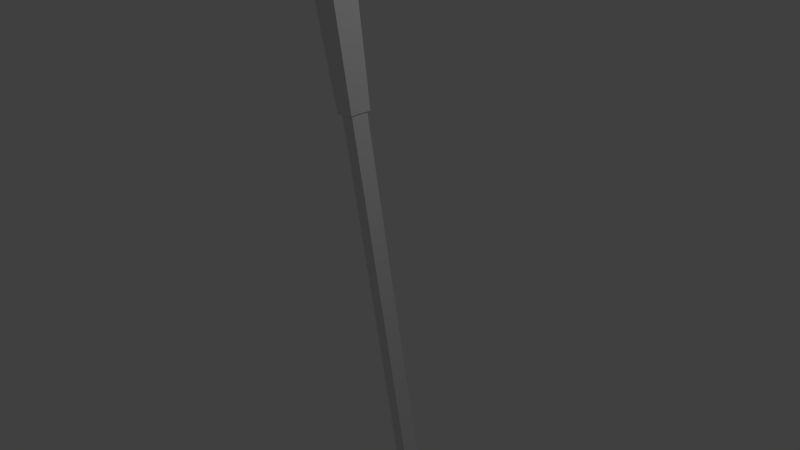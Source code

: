 # Source: golf_club.blend  (saved by Blender 2.76.0; exported with 4.5.12 LTS)
import bpy
from mathutils import Matrix  # noqa: F401  (used for matrix-valued properties, if any)

bpy.ops.wm.read_factory_settings(use_empty=True)
scene = bpy.context.scene
scene.name = 'Scene'

# ---- collections
col_collection_1 = bpy.data.collections.new('Collection 1'); scene.collection.children.link(col_collection_1)

# ---- materials (node trees are filled in below, after node groups)
mat_base = bpy.data.materials.new('Base')
mat_base.alpha_threshold = 0.0
mat_base.use_transparent_shadow = False
mat_base.roughness = 0.5

# ---- material node trees

# ---- world
world_world = bpy.data.worlds.new('World'); scene.world = world_world
world_world.color = (0.05088, 0.05088, 0.05088)
world_world.use_sun_shadow = False
world_world.sun_shadow_jitter_overblur = 0.0
world_world.cycles.sampling_method = 'MANUAL'
world_world.cycles.sample_map_resolution = 256

# ---- cameras
cam_camera = bpy.data.cameras.new('Camera')
cam_camera.clip_end = 100.0
cam_camera.lens = 35.0
cam_camera.sensor_width = 32.0
cam_camera.sensor_height = 18.0
cam_camera.ortho_scale = 7.314
cam_camera.dof.focus_distance = 0.0
cam_camera.dof.aperture_fstop = 128.0

# ---- lights
light_lamp = bpy.data.lights.new('Lamp', 'POINT')
light_lamp.transmission_factor = 0.0
light_lamp.cutoff_distance = 30.0
light_lamp.energy = 100.0
light_lamp.shadow_buffer_clip_start = 1.001
light_lamp.shadow_soft_size = 0.1
light_lamp.shadow_maximum_resolution = 0.006
light_lamp.use_absolute_resolution = True
light_lamp.cycles.use_multiple_importance_sampling = False

# ---- meshes
me_cube = bpy.data.meshes.new('Cube')
me_cube.from_pydata([(0.7497, -0.1129, -3.284), (0.7497, 0.1129, -3.284), (1.751, 0.1928, -3.272), (1.751, -0.02381, -3.273), (0.6899, -0.1129, -2.956), (0.6899, 0.1129, -2.956), (1.683, 0.02381, -2.666), (1.683, -0.1928, -2.73), (0.5836, -0.1129, -3.284), (0.5836, 0.1129, -3.284), (0.5238, -0.1129, -2.987), (0.5238, 0.1129, -2.987), (0.3519, -0.1129, -1.124), (0.3519, 0.1129, -1.124), (0.1859, -0.1129, -1.154), (0.1859, 0.1129, -1.154), (-0.19, -0.1228, 1.855), (-0.19, 0.1228, 1.855), (-0.3706, -0.1228, 1.822), (-0.3706, 0.1228, 1.822), (-0.4801, -0.1228, 3.428), (-0.4801, 0.1228, 3.428), (-0.6607, -0.1228, 3.395), (-0.6607, 0.1228, 3.395), (-0.3567, -0.1226, 1.748), (-0.1765, -0.1226, 1.781), (-0.1765, 0.1226, 1.781), (-0.3567, 0.1226, 1.748), (-0.19, -0.151, 1.855), (-0.19, 0.151, 1.855), (-0.3706, -0.151, 1.822), (-0.3706, 0.151, 1.822), (-0.4801, -0.1886, 3.428), (-0.4801, 0.1886, 3.428), (-0.6607, -0.1886, 3.395), (-0.6607, 0.1886, 3.395), (-0.1608, -0.1228, 1.86), (-0.1608, 0.1228, 1.86), (-0.4011, -0.1228, 3.442), (-0.4011, 0.1228, 3.442), (-0.1608, -0.151, 1.86), (-0.1608, 0.151, 1.86), (-0.4011, -0.1886, 3.442), (-0.4011, 0.1886, 3.442), (-0.4214, -0.1228, 1.812), (-0.4214, 0.1228, 1.812), (-0.7613, -0.1228, 3.376), (-0.7613, 0.1228, 3.376), (-0.4214, -0.151, 1.812), (-0.4214, 0.151, 1.812), (-0.7613, -0.1886, 3.376), (-0.7613, 0.1886, 3.376), (0.6995, -0.1129, -3.009), (0.6995, 0.1129, -3.009), (1.694, 0.05086, -2.763), (1.694, -0.1657, -2.817), (0.5334, -0.1129, -3.034), (0.5334, 0.1129, -3.034), (0.7094, 0.1129, -3.063), (1.706, 0.07905, -2.864), (1.706, -0.1376, -2.908), (0.5434, 0.1129, -3.084), (0.7094, -0.1129, -3.063), (0.5434, -0.1129, -3.084), (0.7192, 0.1129, -3.117), (1.717, 0.1068, -2.964), (1.717, -0.1098, -2.997), (0.5532, 0.1129, -3.133), (0.7192, -0.1129, -3.117), (0.5532, -0.1129, -3.133), (0.7278, 0.1129, -3.164), (1.727, 0.1311, -3.051), (1.727, -0.08547, -3.075), (0.5618, 0.1129, -3.176), (0.7278, -0.1129, -3.164), (0.5618, -0.1129, -3.176), (0.7356, 0.1129, -3.207), (1.735, 0.153, -3.129), (1.735, -0.06361, -3.145), (0.5695, 0.1129, -3.214), (0.7356, -0.1129, -3.207), (0.5695, -0.1129, -3.214), (0.7426, 0.1129, -3.246), (1.743, 0.1729, -3.2), (1.743, -0.04371, -3.209), (0.5766, 0.1129, -3.249), (0.7426, -0.1129, -3.246), (0.5766, -0.1129, -3.249), (1.589, 0.03227, -2.694), (1.656, 0.1852, -3.273), (1.589, -0.1852, -2.751), (1.656, -0.03227, -3.274), (1.6, 0.05675, -2.786), (1.6, -0.1607, -2.835), (1.611, 0.08227, -2.883), (1.611, -0.1352, -2.922), (1.622, 0.1074, -2.978), (1.622, -0.1101, -3.008), (1.632, 0.1294, -3.062), (1.632, -0.08807, -3.084), (1.64, 0.1492, -3.136), (1.64, -0.06829, -3.151), (1.648, 0.1672, -3.205), (1.648, -0.05028, -3.213), (0.8099, 0.1177, -3.283), (0.7496, -0.1177, -2.943), (0.7593, 0.1092, -2.994), (0.7693, 0.1109, -3.051), (0.7792, 0.1125, -3.108), (0.7879, 0.114, -3.158), (0.7957, 0.1153, -3.202), (0.8028, 0.1165, -3.243), (0.7496, 0.1075, -2.939), (0.8099, -0.1075, -3.283), (0.7593, -0.1161, -2.997), (0.7693, -0.1144, -3.054), (0.7792, -0.1127, -3.11), (0.7879, -0.1112, -3.159), (0.7957, -0.1099, -3.203), (0.8028, -0.1087, -3.243), (1.607, -0.05297, -2.907), (1.619, -0.02783, -2.993), (1.628, -0.005827, -3.068), (1.637, 0.01396, -3.136), (1.645, 0.03197, -3.198), (0.7658, -0.03213, -3.039), (0.7757, -0.03046, -3.095), (0.7844, -0.029, -3.144), (0.7922, -0.02769, -3.188), (0.7993, -0.02649, -3.228)], [], [(1, 0, 8, 9), (102, 83, 2, 89), (83, 84, 3, 2), (119, 86, 0, 113), (91, 89, 2, 3), (105, 112, 5, 4), (87, 85, 9, 8), (82, 1, 9, 85), (10, 4, 12, 14), (52, 4, 10, 56), (24, 25, 16, 18), (5, 11, 15, 13), (11, 10, 14, 15), (4, 5, 13, 12), (17, 29, 41, 37), (26, 27, 19, 17), (27, 24, 18, 19), (25, 26, 17, 16), (20, 21, 23, 22), (23, 35, 51, 47), (34, 22, 46, 50), (28, 16, 36, 40), (14, 12, 25, 24), (13, 15, 27, 26), (15, 14, 24, 27), (12, 13, 26, 25), (30, 28, 32, 34), (29, 31, 35, 33), (20, 32, 42, 38), (18, 30, 48, 44), (20, 22, 34, 32), (23, 21, 33, 35), (18, 16, 28, 30), (17, 19, 31, 29), (39, 37, 41, 43), (36, 37, 39, 38), (36, 38, 42, 40), (33, 21, 39, 43), (29, 33, 43, 41), (32, 28, 40, 42), (21, 20, 38, 39), (16, 17, 37, 36), (45, 47, 51, 49), (45, 44, 46, 47), (46, 44, 48, 50), (31, 19, 45, 49), (35, 31, 49, 51), (30, 34, 50, 48), (22, 23, 47, 46), (19, 18, 44, 45), (88, 6, 54, 92), (6, 7, 55, 54), (105, 4, 52, 114), (10, 11, 57, 56), (5, 53, 57, 11), (62, 52, 56, 63), (92, 54, 59, 94), (54, 55, 60, 59), (114, 52, 62, 115), (56, 57, 61, 63), (53, 58, 61, 57), (68, 62, 63, 69), (94, 59, 65, 96), (59, 60, 66, 65), (115, 62, 68, 116), (63, 61, 67, 69), (58, 64, 67, 61), (74, 68, 69, 75), (96, 65, 71, 98), (65, 66, 72, 71), (116, 68, 74, 117), (69, 67, 73, 75), (64, 70, 73, 67), (80, 74, 75, 81), (98, 71, 77, 100), (71, 72, 78, 77), (117, 74, 80, 118), (75, 73, 79, 81), (70, 76, 79, 73), (86, 80, 81, 87), (100, 77, 83, 102), (77, 78, 84, 83), (118, 80, 86, 119), (81, 79, 85, 87), (76, 82, 85, 79), (0, 86, 87, 8), (111, 102, 89, 104), (84, 103, 91, 3), (113, 104, 89, 91), (7, 6, 88, 90), (112, 88, 92, 106), (7, 90, 93, 55), (106, 92, 94, 107), (55, 93, 95, 60), (107, 94, 96, 108), (60, 95, 97, 66), (108, 96, 98, 109), (66, 97, 99, 72), (109, 98, 100, 110), (72, 99, 101, 78), (110, 100, 102, 111), (78, 101, 103, 84), (103, 119, 113, 91), (90, 88, 112, 105), (90, 105, 114, 93), (93, 114, 115, 95), (115, 116, 126, 125), (116, 117, 127, 126), (117, 118, 128, 127), (118, 119, 129, 128), (82, 111, 104, 1), (0, 1, 104, 113), (5, 112, 106, 53), (53, 106, 107, 58), (58, 107, 108, 64), (64, 108, 109, 70), (70, 109, 110, 76), (76, 110, 111, 82), (120, 125, 126, 121), (121, 126, 127, 122), (122, 127, 128, 123), (123, 128, 129, 124), (103, 101, 123, 124), (101, 99, 122, 123), (99, 97, 121, 122), (97, 95, 120, 121), (119, 103, 124, 129), (95, 115, 125, 120)])
_uv = me_cube.uv_layers.new(name='UVMap')
_uv.uv.foreach_set('vector', [0.4095, 0.1396, 0.4696, 0.1396, 0.4696, 0.1997, 0.4095, 0.1997, 0.4396, 0.1987, 0.4696, 0.1987, 0.4696, 0.1997, 0.4396, 0.1997, 0.4095, 0.1987, 0.4696, 0.1987, 0.4696, 0.1997, 0.4095, 0.1997, 0.4546, 0.1987, 0.4696, 0.1987, 0.4696, 0.1997, 0.4546, 0.1997, 0.4095, 0.1696, 0.4696, 0.1696, 0.4696, 0.1997, 0.4095, 0.1997, 0.4095, 0.1846, 0.4696, 0.1846, 0.4696, 0.1997, 0.4095, 0.1997, 0.4095, 0.1987, 0.4696, 0.1987, 0.4696, 0.1997, 0.4095, 0.1997, 0.4687, 0.1396, 0.4696, 0.1396, 0.4696, 0.1997, 0.4687, 0.1997, 0.4095, 0.1396, 0.4696, 0.1396, 0.4696, 0.1997, 0.4095, 0.1997, 0.4396, 0.1396, 0.4696, 0.1396, 0.4696, 0.1997, 0.4396, 0.1997, 0.4095, 0.1396, 0.4696, 0.1396, 0.4696, 0.1997, 0.4095, 0.1997, 0.4095, 0.1396, 0.4696, 0.1396, 0.4696, 0.1997, 0.4095, 0.1997, 0.4095, 0.1396, 0.4696, 0.1396, 0.4696, 0.1997, 0.4095, 0.1997, 0.4095, 0.1396, 0.4696, 0.1396, 0.4696, 0.1997, 0.4095, 0.1997, 0.7577, 0.2018, 0.766, 0.2018, 0.766, 0.21, 0.7577, 0.21, 0.4095, 0.1396, 0.4696, 0.1396, 0.4696, 0.1997, 0.4095, 0.1997, 0.4095, 0.1396, 0.4696, 0.1396, 0.4696, 0.1997, 0.4095, 0.1997, 0.4095, 0.1396, 0.4696, 0.1396, 0.4696, 0.1997, 0.4095, 0.1997, 0.7577, 0.2018, 0.766, 0.2018, 0.766, 0.21, 0.7577, 0.21, 0.7577, 0.2018, 0.766, 0.2018, 0.766, 0.21, 0.7577, 0.21, 0.7577, 0.2018, 0.766, 0.2018, 0.766, 0.21, 0.7577, 0.21, 0.7577, 0.2018, 0.766, 0.2018, 0.766, 0.21, 0.7577, 0.21, 0.4095, 0.1396, 0.4696, 0.1396, 0.4696, 0.1997, 0.4095, 0.1997, 0.4095, 0.1396, 0.4696, 0.1396, 0.4696, 0.1997, 0.4095, 0.1997, 0.4095, 0.1396, 0.4696, 0.1396, 0.4696, 0.1997, 0.4095, 0.1997, 0.4095, 0.1396, 0.4696, 0.1396, 0.4696, 0.1997, 0.4095, 0.1997, 0.7577, 0.2018, 0.766, 0.2018, 0.766, 0.21, 0.7577, 0.21, 0.7577, 0.2018, 0.766, 0.2018, 0.766, 0.21, 0.7577, 0.21, 0.7577, 0.2018, 0.766, 0.2018, 0.766, 0.21, 0.7577, 0.21, 0.7577, 0.2018, 0.766, 0.2018, 0.766, 0.21, 0.7577, 0.21, 0.7577, 0.2018, 0.766, 0.2018, 0.766, 0.21, 0.7577, 0.21, 0.7577, 0.2018, 0.766, 0.2018, 0.766, 0.21, 0.7577, 0.21, 0.7577, 0.2018, 0.766, 0.2018, 0.766, 0.21, 0.7577, 0.21, 0.7577, 0.2018, 0.766, 0.2018, 0.766, 0.21, 0.7577, 0.21, 0.7577, 0.2018, 0.766, 0.2018, 0.766, 0.21, 0.7577, 0.21, 0.7577, 0.2018, 0.766, 0.2018, 0.766, 0.21, 0.7577, 0.21, 0.7577, 0.2018, 0.766, 0.2018, 0.766, 0.21, 0.7577, 0.21, 0.7577, 0.2018, 0.766, 0.2018, 0.766, 0.21, 0.7577, 0.21, 0.7577, 0.2018, 0.766, 0.2018, 0.766, 0.21, 0.7577, 0.21, 0.7577, 0.2018, 0.766, 0.2018, 0.766, 0.21, 0.7577, 0.21, 0.7577, 0.2018, 0.766, 0.2018, 0.766, 0.21, 0.7577, 0.21, 0.7577, 0.2018, 0.766, 0.2018, 0.766, 0.21, 0.7577, 0.21, 0.7577, 0.2018, 0.766, 0.2018, 0.766, 0.21, 0.7577, 0.21, 0.7577, 0.2018, 0.766, 0.2018, 0.766, 0.21, 0.7577, 0.21, 0.7577, 0.2018, 0.766, 0.2018, 0.766, 0.21, 0.7577, 0.21, 0.7577, 0.2018, 0.766, 0.2018, 0.766, 0.21, 0.7577, 0.21, 0.7577, 0.2018, 0.766, 0.2018, 0.766, 0.21, 0.7577, 0.21, 0.7577, 0.2018, 0.766, 0.2018, 0.766, 0.21, 0.7577, 0.21, 0.7577, 0.2018, 0.766, 0.2018, 0.766, 0.21, 0.7577, 0.21, 0.7577, 0.2018, 0.766, 0.2018, 0.766, 0.21, 0.7577, 0.21, 0.4396, 0.1396, 0.4696, 0.1396, 0.4696, 0.1696, 0.4396, 0.1696, 0.4095, 0.1396, 0.4696, 0.1396, 0.4696, 0.1696, 0.4095, 0.1696, 0.4546, 0.1396, 0.4696, 0.1396, 0.4696, 0.1696, 0.4546, 0.1696, 0.4095, 0.1396, 0.4696, 0.1396, 0.4696, 0.1696, 0.4095, 0.1696, 0.4095, 0.1396, 0.4396, 0.1396, 0.4396, 0.1997, 0.4095, 0.1997, 0.4246, 0.1396, 0.4396, 0.1396, 0.4396, 0.1997, 0.4246, 0.1997, 0.4396, 0.1696, 0.4696, 0.1696, 0.4696, 0.1846, 0.4396, 0.1846, 0.4095, 0.1696, 0.4696, 0.1696, 0.4696, 0.1846, 0.4095, 0.1846, 0.4546, 0.1696, 0.4696, 0.1696, 0.4696, 0.1846, 0.4546, 0.1846, 0.4095, 0.1696, 0.4696, 0.1696, 0.4696, 0.1846, 0.4095, 0.1846, 0.4396, 0.1396, 0.4546, 0.1396, 0.4546, 0.1997, 0.4396, 0.1997, 0.4171, 0.1396, 0.4246, 0.1396, 0.4246, 0.1997, 0.4171, 0.1997, 0.4396, 0.1846, 0.4696, 0.1846, 0.4696, 0.1922, 0.4396, 0.1922, 0.4095, 0.1846, 0.4696, 0.1846, 0.4696, 0.1922, 0.4095, 0.1922, 0.4546, 0.1846, 0.4696, 0.1846, 0.4696, 0.1922, 0.4546, 0.1922, 0.4095, 0.1846, 0.4696, 0.1846, 0.4696, 0.1922, 0.4095, 0.1922, 0.4546, 0.1396, 0.4621, 0.1396, 0.4621, 0.1997, 0.4546, 0.1997, 0.4133, 0.1396, 0.4171, 0.1396, 0.4171, 0.1997, 0.4133, 0.1997, 0.4396, 0.1922, 0.4696, 0.1922, 0.4696, 0.1959, 0.4396, 0.1959, 0.4095, 0.1922, 0.4696, 0.1922, 0.4696, 0.1959, 0.4095, 0.1959, 0.4546, 0.1922, 0.4696, 0.1922, 0.4696, 0.1959, 0.4546, 0.1959, 0.4095, 0.1922, 0.4696, 0.1922, 0.4696, 0.1959, 0.4095, 0.1959, 0.4621, 0.1396, 0.4658, 0.1396, 0.4658, 0.1997, 0.4621, 0.1997, 0.4114, 0.1396, 0.4133, 0.1396, 0.4133, 0.1997, 0.4114, 0.1997, 0.4396, 0.1959, 0.4696, 0.1959, 0.4696, 0.1978, 0.4396, 0.1978, 0.4095, 0.1959, 0.4696, 0.1959, 0.4696, 0.1978, 0.4095, 0.1978, 0.4546, 0.1959, 0.4696, 0.1959, 0.4696, 0.1978, 0.4546, 0.1978, 0.4095, 0.1959, 0.4696, 0.1959, 0.4696, 0.1978, 0.4095, 0.1978, 0.4658, 0.1396, 0.4677, 0.1396, 0.4677, 0.1997, 0.4658, 0.1997, 0.4105, 0.1396, 0.4114, 0.1396, 0.4114, 0.1997, 0.4105, 0.1997, 0.4396, 0.1978, 0.4696, 0.1978, 0.4696, 0.1987, 0.4396, 0.1987, 0.4095, 0.1978, 0.4696, 0.1978, 0.4696, 0.1987, 0.4095, 0.1987, 0.4546, 0.1978, 0.4696, 0.1978, 0.4696, 0.1987, 0.4546, 0.1987, 0.4095, 0.1978, 0.4696, 0.1978, 0.4696, 0.1987, 0.4095, 0.1987, 0.4677, 0.1396, 0.4687, 0.1396, 0.4687, 0.1997, 0.4677, 0.1997, 0.4095, 0.1396, 0.4105, 0.1396, 0.4105, 0.1997, 0.4095, 0.1997, 0.4246, 0.1987, 0.4396, 0.1987, 0.4396, 0.1997, 0.4246, 0.1997, 0.4095, 0.1987, 0.4396, 0.1987, 0.4396, 0.1997, 0.4095, 0.1997, 0.4095, 0.1546, 0.4696, 0.1546, 0.4696, 0.1696, 0.4095, 0.1696, 0.4095, 0.1396, 0.4696, 0.1396, 0.4696, 0.1696, 0.4095, 0.1696, 0.4246, 0.1396, 0.4396, 0.1396, 0.4396, 0.1696, 0.4246, 0.1696, 0.4095, 0.1396, 0.4396, 0.1396, 0.4396, 0.1696, 0.4095, 0.1696, 0.1869, 0.1414, 0.2019, 0.1414, 0.2019, 0.1564, 0.1869, 0.1564, 0.4095, 0.1696, 0.4396, 0.1696, 0.4396, 0.1846, 0.4095, 0.1846, 0.4246, 0.1846, 0.4396, 0.1846, 0.4396, 0.1922, 0.4246, 0.1922, 0.4095, 0.1846, 0.4396, 0.1846, 0.4396, 0.1922, 0.4095, 0.1922, 0.1869, 0.164, 0.2019, 0.164, 0.2019, 0.1677, 0.1869, 0.1677, 0.4095, 0.1922, 0.4396, 0.1922, 0.4396, 0.1959, 0.4095, 0.1959, 0.4246, 0.1959, 0.4396, 0.1959, 0.4396, 0.1978, 0.4246, 0.1978, 0.4095, 0.1959, 0.4396, 0.1959, 0.4396, 0.1978, 0.4095, 0.1978, 0.1869, 0.1696, 0.2019, 0.1696, 0.2019, 0.1705, 0.1869, 0.1705, 0.4095, 0.1978, 0.4396, 0.1978, 0.4396, 0.1987, 0.4095, 0.1987, 0.4396, 0.1987, 0.4546, 0.1987, 0.4546, 0.1997, 0.4396, 0.1997, 0.4095, 0.1696, 0.4696, 0.1696, 0.4696, 0.1846, 0.4095, 0.1846, 0.4396, 0.1396, 0.4546, 0.1396, 0.4546, 0.1696, 0.4396, 0.1696, 0.4396, 0.1696, 0.4546, 0.1696, 0.4546, 0.1846, 0.4396, 0.1846, 0.1967, 0.2773, 0.1967, 0.2848, 0.1967, 0.2848, 0.1967, 0.2773, 0.1967, 0.2848, 0.1967, 0.2886, 0.1967, 0.2886, 0.1967, 0.2848, 0.1967, 0.2886, 0.1967, 0.2904, 0.1967, 0.2904, 0.1967, 0.2886, 0.1967, 0.2904, 0.1967, 0.2914, 0.1967, 0.2914, 0.1967, 0.2904, 0.4095, 0.1987, 0.4246, 0.1987, 0.4246, 0.1997, 0.4095, 0.1997, 0.4095, 0.1396, 0.4696, 0.1396, 0.4696, 0.1546, 0.4095, 0.1546, 0.4095, 0.1396, 0.4246, 0.1396, 0.4246, 0.1696, 0.4095, 0.1696, 0.4095, 0.1696, 0.4246, 0.1696, 0.4246, 0.1846, 0.4095, 0.1846, 0.4095, 0.1846, 0.4246, 0.1846, 0.4246, 0.1922, 0.4095, 0.1922, 0.4095, 0.1922, 0.4246, 0.1922, 0.4246, 0.1959, 0.4095, 0.1959, 0.4095, 0.1959, 0.4246, 0.1959, 0.4246, 0.1978, 0.4095, 0.1978, 0.4095, 0.1978, 0.4246, 0.1978, 0.4246, 0.1987, 0.4095, 0.1987, 0.1817, 0.2773, 0.1967, 0.2773, 0.1967, 0.2848, 0.1817, 0.2848, 0.1817, 0.2848, 0.1967, 0.2848, 0.1967, 0.2886, 0.1817, 0.2886, 0.1817, 0.2886, 0.1967, 0.2886, 0.1967, 0.2904, 0.1817, 0.2904, 0.1817, 0.2904, 0.1967, 0.2904, 0.1967, 0.2914, 0.1817, 0.2914, 0.1817, 0.2914, 0.1817, 0.2904, 0.1817, 0.2904, 0.1817, 0.2914, 0.1817, 0.2904, 0.1817, 0.2886, 0.1817, 0.2886, 0.1817, 0.2904, 0.1817, 0.2886, 0.1817, 0.2848, 0.1817, 0.2848, 0.1817, 0.2886, 0.1817, 0.2848, 0.1817, 0.2773, 0.1817, 0.2773, 0.1817, 0.2848, 0.1967, 0.2914, 0.1817, 0.2914, 0.1817, 0.2914, 0.1967, 0.2914, 0.1817, 0.2773, 0.1967, 0.2773, 0.1967, 0.2773, 0.1817, 0.2773])
me_cube.materials.append(mat_base)
me_cube.use_remesh_preserve_volume = False
me_cube.use_remesh_preserve_attributes = False
me_cube.use_mirror_vertex_groups = False
me_cube.update()

# ---- objects
ob_golfclub = bpy.data.objects.new('GolfClub', me_cube)
ob_lamp = bpy.data.objects.new('Lamp', light_lamp)
ob_camera = bpy.data.objects.new('Camera', cam_camera)

# ---- transforms, parenting, visibility, modifiers, constraints
ob_golfclub.location = (0.0, 0.0, 0.0)
ob_golfclub.lineart.crease_threshold = 0.0
ob_lamp.location = (4.076, 1.005, 5.904)
ob_lamp.rotation_euler = (0.6503, 0.05522, 1.866)
ob_lamp.lock_rotations_4d = False
ob_lamp.empty_display_type = 'ARROWS'
ob_lamp.color = (0.0, 0.0, 0.0, 0.0)
ob_lamp.lineart.crease_threshold = 0.0
ob_camera.location = (7.481, -6.508, 5.344)
ob_camera.rotation_euler = (1.109, 0.01082, 0.8149)
ob_camera.lock_rotations_4d = False
ob_camera.empty_display_type = 'ARROWS'
ob_camera.color = (0.0, 0.0, 0.0, 0.0)
ob_camera.display_type = 'WIRE'
ob_camera.lineart.crease_threshold = 0.0

# ---- collection membership
col_collection_1.objects.link(ob_golfclub)
col_collection_1.objects.link(ob_lamp)
col_collection_1.objects.link(ob_camera)

# ---- scene / render settings (as saved in the file)
scene.camera = ob_camera
scene.frame_start = 1; scene.frame_end = 250; scene.frame_set(1)
scene.render.engine = 'BLENDER_EEVEE_NEXT'
scene.render.resolution_percentage = 50
scene.render.dither_intensity = 0.0
scene.cycles.use_denoising = False
scene.cycles.samples = 10
scene.cycles.sampling_pattern = 'TABULATED_SOBOL'
scene.cycles.light_sampling_threshold = 0.0
scene.cycles.use_adaptive_sampling = False
scene.cycles.use_light_tree = False
scene.cycles.blur_glossy = 0.0
scene.cycles.pixel_filter_type = 'GAUSSIAN'
scene.cycles.sample_clamp_indirect = 0.0
scene.view_settings.view_transform = 'Standard'
bpy.context.view_layer.update()

